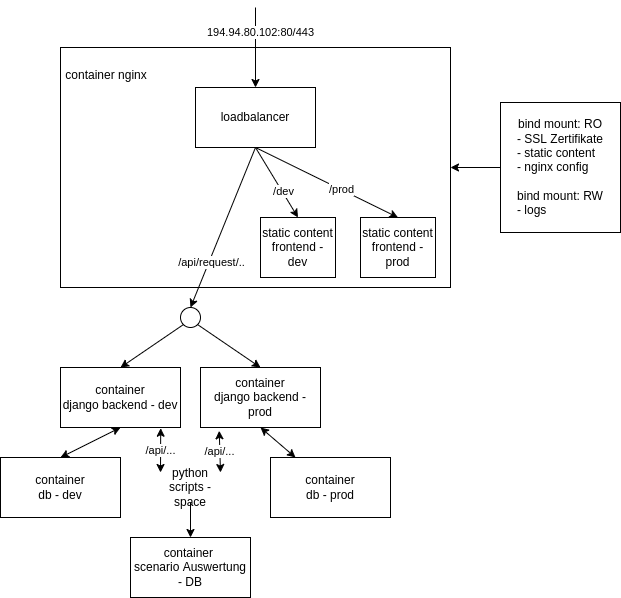

The diagram above was exported from draw.io. Its source (the exported page's mxGraphModel, read from the mxfile embedded in the PNG):
<mxGraphModel dx="775" dy="694" grid="1" gridSize="10" guides="1" tooltips="1" connect="1" arrows="1" fold="1" page="1" pageScale="1" pageWidth="827" pageHeight="1169" math="0" shadow="0">
  <root>
    <mxCell id="0" />
    <mxCell id="1" parent="0" />
    <mxCell id="23" value="&lt;br&gt;&amp;nbsp;container nginx" style="rounded=0;whiteSpace=wrap;html=1;align=left;verticalAlign=top;" parent="1" vertex="1">
      <mxGeometry x="160" y="80" width="390" height="240" as="geometry" />
    </mxCell>
    <mxCell id="12" style="edgeStyle=none;html=1;exitX=0.5;exitY=1;exitDx=0;exitDy=0;entryX=0.5;entryY=0;entryDx=0;entryDy=0;" parent="1" source="2" target="6" edge="1">
      <mxGeometry relative="1" as="geometry" />
    </mxCell>
    <mxCell id="13" value="/dev" style="edgeLabel;html=1;align=center;verticalAlign=middle;resizable=0;points=[];" parent="12" vertex="1" connectable="0">
      <mxGeometry x="0.2754" y="1" relative="1" as="geometry">
        <mxPoint as="offset" />
      </mxGeometry>
    </mxCell>
    <mxCell id="14" style="edgeStyle=none;html=1;exitX=0.5;exitY=1;exitDx=0;exitDy=0;entryX=0.5;entryY=0;entryDx=0;entryDy=0;" parent="1" source="2" target="7" edge="1">
      <mxGeometry relative="1" as="geometry" />
    </mxCell>
    <mxCell id="15" value="/prod" style="edgeLabel;html=1;align=center;verticalAlign=middle;resizable=0;points=[];" parent="14" vertex="1" connectable="0">
      <mxGeometry x="0.1921" y="1" relative="1" as="geometry">
        <mxPoint y="1" as="offset" />
      </mxGeometry>
    </mxCell>
    <mxCell id="2" value="loadbalancer" style="rounded=0;whiteSpace=wrap;html=1;" parent="1" vertex="1">
      <mxGeometry x="295" y="120" width="120" height="60" as="geometry" />
    </mxCell>
    <mxCell id="4" value="" style="endArrow=classic;html=1;entryX=0.5;entryY=0;entryDx=0;entryDy=0;" parent="1" target="2" edge="1">
      <mxGeometry width="50" height="50" relative="1" as="geometry">
        <mxPoint x="355" y="40" as="sourcePoint" />
        <mxPoint x="420" y="250" as="targetPoint" />
      </mxGeometry>
    </mxCell>
    <mxCell id="5" value="194.94.80.102:80/443" style="edgeLabel;html=1;align=center;verticalAlign=middle;resizable=0;points=[];" parent="4" vertex="1" connectable="0">
      <mxGeometry x="-0.3733" y="4" relative="1" as="geometry">
        <mxPoint as="offset" />
      </mxGeometry>
    </mxCell>
    <mxCell id="6" value="static content frontend - dev" style="rounded=0;whiteSpace=wrap;html=1;" parent="1" vertex="1">
      <mxGeometry x="360" y="250" width="75" height="60" as="geometry" />
    </mxCell>
    <mxCell id="7" value="static content frontend&amp;nbsp;- prod" style="rounded=0;whiteSpace=wrap;html=1;" parent="1" vertex="1">
      <mxGeometry x="460" y="250" width="75" height="60" as="geometry" />
    </mxCell>
    <mxCell id="37" value="/api/..." style="html=1;entryX=0;entryY=0;entryDx=0;entryDy=0;exitX=0.835;exitY=1.012;exitDx=0;exitDy=0;exitPerimeter=0;startArrow=classic;startFill=1;" edge="1" parent="1" source="18" target="34">
      <mxGeometry relative="1" as="geometry" />
    </mxCell>
    <mxCell id="9" value="container&lt;br&gt;db - dev" style="rounded=0;whiteSpace=wrap;html=1;" parent="1" vertex="1">
      <mxGeometry x="100" y="490" width="120" height="60" as="geometry" />
    </mxCell>
    <mxCell id="38" value="/api/..." style="edgeStyle=none;html=1;entryX=1;entryY=0;entryDx=0;entryDy=0;exitX=0.156;exitY=1.055;exitDx=0;exitDy=0;exitPerimeter=0;startArrow=classic;startFill=1;" edge="1" parent="1" source="20" target="34">
      <mxGeometry relative="1" as="geometry" />
    </mxCell>
    <mxCell id="10" value="container&lt;br&gt;db - prod" style="rounded=0;whiteSpace=wrap;html=1;" parent="1" vertex="1">
      <mxGeometry x="370" y="490" width="120" height="60" as="geometry" />
    </mxCell>
    <mxCell id="17" value="" style="endArrow=classic;startArrow=classic;html=1;exitX=0.5;exitY=0;exitDx=0;exitDy=0;entryX=0.5;entryY=1;entryDx=0;entryDy=0;" parent="1" source="9" target="18" edge="1">
      <mxGeometry width="50" height="50" relative="1" as="geometry">
        <mxPoint x="380" y="330" as="sourcePoint" />
        <mxPoint x="430" y="280" as="targetPoint" />
      </mxGeometry>
    </mxCell>
    <mxCell id="18" value="container&lt;br&gt;django backend - dev" style="rounded=0;whiteSpace=wrap;html=1;" parent="1" vertex="1">
      <mxGeometry x="160" y="400" width="120" height="60" as="geometry" />
    </mxCell>
    <mxCell id="20" value="container&lt;br&gt;django backend - prod" style="rounded=0;whiteSpace=wrap;html=1;" parent="1" vertex="1">
      <mxGeometry x="300" y="400" width="120" height="60" as="geometry" />
    </mxCell>
    <mxCell id="22" value="" style="endArrow=classic;startArrow=classic;html=1;entryX=0.5;entryY=1;entryDx=0;entryDy=0;" parent="1" source="10" target="20" edge="1">
      <mxGeometry width="50" height="50" relative="1" as="geometry">
        <mxPoint x="370" y="410" as="sourcePoint" />
        <mxPoint x="370" y="370" as="targetPoint" />
      </mxGeometry>
    </mxCell>
    <mxCell id="25" value="" style="edgeStyle=none;html=1;" parent="1" source="24" target="23" edge="1">
      <mxGeometry relative="1" as="geometry" />
    </mxCell>
    <mxCell id="24" value="bind mount: RO&lt;br&gt;- SSL Zertifikate&lt;br&gt;&lt;div style=&quot;text-align: left&quot;&gt;&lt;span&gt;- static content&lt;/span&gt;&lt;/div&gt;&lt;div style=&quot;text-align: left&quot;&gt;&lt;span&gt;- nginx config&lt;/span&gt;&lt;/div&gt;&lt;div style=&quot;text-align: left&quot;&gt;&lt;span&gt;&lt;br&gt;&lt;/span&gt;&lt;/div&gt;&lt;div&gt;&lt;span&gt;bind mount: RW&lt;/span&gt;&lt;/div&gt;&lt;div style=&quot;text-align: left&quot;&gt;&lt;span&gt;- logs&lt;/span&gt;&lt;/div&gt;" style="rounded=0;whiteSpace=wrap;html=1;" parent="1" vertex="1">
      <mxGeometry x="600" y="135" width="120" height="130" as="geometry" />
    </mxCell>
    <mxCell id="27" value="" style="endArrow=classic;html=1;entryX=0.5;entryY=0;entryDx=0;entryDy=0;exitX=0.5;exitY=1;exitDx=0;exitDy=0;" parent="1" source="2" target="30" edge="1">
      <mxGeometry width="50" height="50" relative="1" as="geometry">
        <mxPoint x="80" y="350" as="sourcePoint" />
        <mxPoint x="80" y="430" as="targetPoint" />
      </mxGeometry>
    </mxCell>
    <mxCell id="29" value="/api/request/.." style="edgeLabel;html=1;align=center;verticalAlign=middle;resizable=0;points=[];" vertex="1" connectable="0" parent="27">
      <mxGeometry x="0.4148" y="2" relative="1" as="geometry">
        <mxPoint as="offset" />
      </mxGeometry>
    </mxCell>
    <mxCell id="30" value="" style="ellipse;whiteSpace=wrap;html=1;aspect=fixed;" vertex="1" parent="1">
      <mxGeometry x="280" y="340" width="20" height="20" as="geometry" />
    </mxCell>
    <mxCell id="31" value="" style="endArrow=classic;html=1;exitX=1;exitY=1;exitDx=0;exitDy=0;entryX=0.5;entryY=0;entryDx=0;entryDy=0;" edge="1" parent="1" source="30" target="20">
      <mxGeometry width="50" height="50" relative="1" as="geometry">
        <mxPoint x="260" y="440" as="sourcePoint" />
        <mxPoint x="310" y="390" as="targetPoint" />
      </mxGeometry>
    </mxCell>
    <mxCell id="32" value="" style="endArrow=classic;html=1;exitX=0;exitY=1;exitDx=0;exitDy=0;entryX=0.5;entryY=0;entryDx=0;entryDy=0;" edge="1" parent="1" source="30" target="18">
      <mxGeometry width="50" height="50" relative="1" as="geometry">
        <mxPoint x="307.07106781186553" y="367.07106781186553" as="sourcePoint" />
        <mxPoint x="370" y="410" as="targetPoint" />
      </mxGeometry>
    </mxCell>
    <mxCell id="33" value="container &lt;br&gt;scenario Auswertung - DB" style="rounded=0;whiteSpace=wrap;html=1;" vertex="1" parent="1">
      <mxGeometry x="230" y="570" width="120" height="60" as="geometry" />
    </mxCell>
    <mxCell id="36" style="edgeStyle=none;html=1;" edge="1" parent="1" source="34" target="33">
      <mxGeometry relative="1" as="geometry" />
    </mxCell>
    <mxCell id="34" value="python scripts - space" style="text;html=1;strokeColor=none;fillColor=none;align=center;verticalAlign=middle;whiteSpace=wrap;rounded=0;" vertex="1" parent="1">
      <mxGeometry x="260" y="505" width="60" height="30" as="geometry" />
    </mxCell>
  </root>
</mxGraphModel>